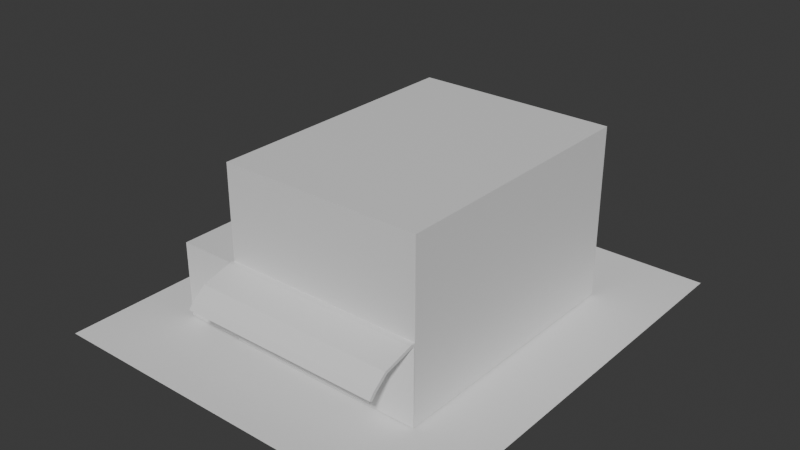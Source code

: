 # Source: house.blend  (saved by Blender 4.5.90; exported with 4.5.12 LTS)
import bpy
from mathutils import Matrix  # noqa: F401  (used for matrix-valued properties, if any)

bpy.ops.wm.read_factory_settings(use_empty=True)
scene = bpy.context.scene
scene.name = 'Scene'

# ---- collections
col_collection = bpy.data.collections.new('Collection'); scene.collection.children.link(col_collection)

# ---- materials (node trees are filled in below, after node groups)
mat_material = bpy.data.materials.new('Material')
mat_material.alpha_threshold = 0.0
mat_material.roughness = 0.5
mat_material.line_color = (0.0, 0.0, 0.0, 1.0)

# ---- material node trees
mat_material.use_nodes = True; mat_material.node_tree.nodes.clear()
_N = mat_material.node_tree.nodes; _L = mat_material.node_tree.links
n0 = _N.new('ShaderNodeOutputMaterial'); n0.name = 'Material Output'; n0.location = (200, 100)
n1 = _N.new('ShaderNodeBsdfPrincipled'); n1.name = 'Principled BSDF'; n1.location = (-200, 100)
n1.inputs[3].default_value = 1.45
_L.new(n1.outputs[0], n0.inputs[0])
n0.is_active_output = True

# ---- world
world_world = bpy.data.worlds.new('World'); scene.world = world_world
world_world.use_nodes = True; world_world.node_tree.nodes.clear()
_N = world_world.node_tree.nodes; _L = world_world.node_tree.links
n0 = _N.new('ShaderNodeOutputWorld'); n0.name = 'World Output'; n0.location = (200, 100)
n1 = _N.new('ShaderNodeBackground'); n1.name = 'Background'; n1.location = (-200, 100)
n1.inputs[0].default_value = (0.05088, 0.05088, 0.05088, 1.0)
_L.new(n1.outputs[0], n0.inputs[0])
n0.is_active_output = True
world_world.color = (0.05088, 0.05088, 0.05088)
world_world.sun_shadow_jitter_overblur = 0.0

# ---- meshes
me_cube = bpy.data.meshes.new('Cube')
me_cube.from_pydata([(5.544, 7.417, 4.763), (5.544, 7.417, -4.763), (5.544, -7.417, 4.763), (5.544, -7.417, -4.763), (-5.544, 7.417, 4.763), (-5.544, 7.417, -4.763), (-5.544, -7.417, 4.763), (-5.544, -7.417, -4.763), (5.544, 7.417, 3.701), (-5.544, -7.417, 3.701), (5.544, -7.417, 3.701), (-5.544, 7.417, 3.701), (5.544, 7.417, 1.599), (5.544, -7.417, 1.599), (-5.544, 7.417, 1.599), (-5.544, -7.417, 1.599), (-5.544, 0.0, -4.763), (5.544, 0.0, 4.763), (-5.544, 0.0, 4.763), (5.544, 0.0, -4.763), (5.544, 0.0, 3.701), (-5.544, 0.0, 3.701), (-5.544, 0.0, 1.599), (5.544, 0.0, 1.599), (5.544, 7.417, -0.562), (5.544, -7.417, -0.562), (-5.544, 7.417, -0.562), (-5.544, -7.417, -0.562), (5.544, 0.0, -0.562), (-5.544, 0.0, -0.562), (-5.544, -7.417, -0.3717), (5.544, 7.417, -0.3717), (5.544, -7.417, -0.3717), (-5.544, 7.417, -0.3717), (5.544, 0.0, -0.3717), (-5.544, 0.0, -0.3717)], [], [(17, 18, 6, 2), (10, 2, 6, 9), (21, 18, 4, 11), (16, 19, 3, 7), (20, 17, 2, 10), (11, 4, 0, 8), (14, 11, 8, 12), (23, 20, 10, 13), (22, 21, 11, 14), (13, 10, 9, 15), (32, 13, 15, 30), (35, 22, 14, 33), (34, 23, 13, 32), (33, 14, 12, 31), (31, 12, 23, 34), (30, 15, 22, 35), (15, 9, 21, 22), (12, 8, 20, 23), (8, 0, 17, 20), (5, 1, 19, 16), (9, 6, 18, 21), (0, 4, 18, 17), (7, 27, 29, 16), (1, 24, 28, 19), (5, 26, 24, 1), (19, 28, 25, 3), (16, 29, 26, 5), (3, 25, 27, 7), (27, 30, 35, 29), (24, 31, 34, 28), (26, 33, 31, 24), (28, 34, 32, 25), (29, 35, 33, 26), (25, 32, 30, 27)])
_uv = me_cube.uv_layers.new(name='UVMap')
_uv.uv.foreach_set('vector', [0.625, 0.625, 0.875, 0.625, 0.875, 0.75, 0.625, 0.75, 0.5758, 0.75, 0.625, 0.75, 0.625, 1.0, 0.5758, 1.0, 0.5758, 0.125, 0.625, 0.125, 0.625, 0.25, 0.5758, 0.25, 0.125, 0.625, 0.375, 0.625, 0.375, 0.75, 0.125, 0.75, 0.5758, 0.625, 0.625, 0.625, 0.625, 0.75, 0.5758, 0.75, 0.5758, 0.25, 0.625, 0.25, 0.625, 0.5, 0.5758, 0.5, 0.5207, 0.25, 0.5758, 0.25, 0.5758, 0.5, 0.5207, 0.5, 0.5207, 0.625, 0.5758, 0.625, 0.5758, 0.75, 0.5207, 0.75, 0.5207, 0.125, 0.5758, 0.125, 0.5758, 0.25, 0.5207, 0.25, 0.5207, 0.75, 0.5758, 0.75, 0.5758, 1.0, 0.5207, 1.0, 0.4756, 0.75, 0.5207, 0.75, 0.5207, 1.0, 0.4756, 1.0, 0.4756, 0.125, 0.5207, 0.125, 0.5207, 0.25, 0.4756, 0.25, 0.4756, 0.625, 0.5207, 0.625, 0.5207, 0.75, 0.4756, 0.75, 0.4756, 0.25, 0.5207, 0.25, 0.5207, 0.5, 0.4756, 0.5, 0.4756, 0.5, 0.5207, 0.5, 0.5207, 0.625, 0.4756, 0.625, 0.4756, 0.0, 0.5207, 0.0, 0.5207, 0.125, 0.4756, 0.125, 0.5207, 0.0, 0.5758, 0.0, 0.5758, 0.125, 0.5207, 0.125, 0.5207, 0.5, 0.5758, 0.5, 0.5758, 0.625, 0.5207, 0.625, 0.5758, 0.5, 0.625, 0.5, 0.625, 0.625, 0.5758, 0.625, 0.125, 0.5, 0.375, 0.5, 0.375, 0.625, 0.125, 0.625, 0.5758, 0.0, 0.625, 0.0, 0.625, 0.125, 0.5758, 0.125, 0.625, 0.5, 0.875, 0.5, 0.875, 0.625, 0.625, 0.625, 0.375, 0.0, 0.4712, 0.0, 0.4712, 0.125, 0.375, 0.125, 0.375, 0.5, 0.4712, 0.5, 0.4712, 0.625, 0.375, 0.625, 0.375, 0.25, 0.4712, 0.25, 0.4712, 0.5, 0.375, 0.5, 0.375, 0.625, 0.4712, 0.625, 0.4712, 0.75, 0.375, 0.75, 0.375, 0.125, 0.4712, 0.125, 0.4712, 0.25, 0.375, 0.25, 0.375, 0.75, 0.4712, 0.75, 0.4712, 1.0, 0.375, 1.0, 0.4712, 0.0, 0.4756, 0.0, 0.4756, 0.125, 0.4712, 0.125, 0.4712, 0.5, 0.4756, 0.5, 0.4756, 0.625, 0.4712, 0.625, 0.4712, 0.25, 0.4756, 0.25, 0.4756, 0.5, 0.4712, 0.5, 0.4712, 0.625, 0.4756, 0.625, 0.4756, 0.75, 0.4712, 0.75, 0.4712, 0.125, 0.4756, 0.125, 0.4756, 0.25, 0.4712, 0.25, 0.4712, 0.75, 0.4756, 0.75, 0.4756, 1.0, 0.4712, 1.0])
me_cube.materials.append(mat_material)
me_cube.use_mirror_vertex_groups = False
me_cube.update()
me_plane = bpy.data.meshes.new('Plane')
me_plane.from_pydata([(-10.84, -12.29, 0.0), (10.84, -12.29, 0.0), (-10.84, 12.29, 0.0), (10.84, 12.29, 0.0)], [], [(0, 1, 3, 2)])
_uv = me_plane.uv_layers.new(name='UVMap')
_uv.uv.foreach_set('vector', [0.0, 0.0, 1.0, 0.0, 1.0, 1.0, 0.0, 1.0])
me_plane.update()
me_cube_001 = bpy.data.meshes.new('Cube.001')
me_cube_001.from_pydata([(-5.544, -7.417, -4.763), (-5.544, 0.0, -4.763), (-5.544, -7.417, -0.562), (-5.544, 0.0, -0.562), (-9.031, 0.0, -4.763), (-9.031, -7.417, -4.763), (-9.031, 0.0, -0.562), (-9.031, -7.417, -0.562)], [], [(0, 1, 3, 2), (5, 7, 6, 4), (1, 0, 5, 4), (2, 3, 6, 7), (3, 1, 4, 6), (0, 2, 7, 5)])
_uv = me_cube_001.uv_layers.new(name='UVMap')
_uv.uv.foreach_set('vector', [0.375, 0.0, 0.375, 0.125, 0.4712, 0.125, 0.4712, 0.0, 0.375, 0.0, 0.4712, 0.0, 0.4712, 0.125, 0.375, 0.125, 0.375, 0.125, 0.375, 0.0, 0.375, 0.0, 0.375, 0.125, 0.4712, 0.0, 0.4712, 0.125, 0.4712, 0.125, 0.4712, 0.0, 0.4712, 0.125, 0.375, 0.125, 0.375, 0.125, 0.4712, 0.125, 0.375, 0.0, 0.4712, 0.0, 0.4712, 0.0, 0.375, 0.0])
me_cube_001.materials.append(mat_material)
me_cube_001.use_mirror_vertex_groups = False
me_cube_001.update()
me_cube_002 = bpy.data.meshes.new('Cube.002')
me_cube_002.from_pydata([(5.544, -7.417, -0.562), (-5.544, -7.417, -0.562), (-5.544, -7.417, -0.3717), (5.544, -7.417, -0.3717), (5.544, -7.732, -0.3749), (5.544, -7.683, -0.5588), (-5.544, -7.683, -0.5588), (-5.544, -7.732, -0.3749), (5.544, -9.331, -0.8125), (5.544, -9.212, -0.9608), (-5.544, -9.212, -0.9608), (-5.544, -9.331, -0.8125), (5.544, -10.07, -1.406), (5.544, -9.921, -1.53), (-5.544, -9.921, -1.53), (-5.544, -10.07, -1.406), (5.544, -10.34, -1.731), (5.544, -10.2, -1.855), (-5.544, -10.2, -1.855), (-5.544, -10.34, -1.731), (4.941, -7.417, -0.562), (4.941, -7.417, -0.3717), (4.941, -7.683, -0.5588), (4.941, -7.732, -0.3749), (4.941, -9.212, -0.9608), (4.941, -9.331, -0.8125), (4.941, -9.921, -1.53), (4.941, -10.07, -1.406), (4.941, -10.2, -1.855), (4.941, -10.34, -1.731), (4.867, -7.417, -0.562), (4.867, -7.417, -0.3717), (4.867, -7.683, -0.5588), (4.867, -7.732, -0.3749), (4.867, -9.212, -0.9608), (4.867, -9.331, -0.8125), (4.867, -9.921, -1.53), (4.867, -10.07, -1.406), (4.867, -10.2, -1.855), (4.867, -10.34, -1.731)], [], [(30, 1, 2, 31), (7, 6, 10, 11), (2, 1, 6, 7), (0, 3, 4, 5), (31, 2, 7, 33), (20, 0, 5, 22), (11, 10, 14, 15), (5, 4, 8, 9), (33, 7, 11, 35), (22, 5, 9, 24), (13, 12, 16, 17), (9, 8, 12, 13), (35, 11, 15, 37), (24, 9, 13, 26), (38, 39, 19, 18), (37, 15, 19, 39), (26, 13, 17, 28), (15, 14, 18, 19), (36, 26, 28, 38), (12, 27, 29, 16), (17, 16, 29, 28), (34, 24, 26, 36), (8, 25, 27, 12), (32, 22, 24, 34), (4, 23, 25, 8), (30, 20, 22, 32), (3, 21, 23, 4), (0, 20, 21, 3), (1, 30, 32, 6), (6, 32, 34, 10), (10, 34, 36, 14), (14, 36, 38, 18), (27, 37, 39, 29), (28, 29, 39, 38), (25, 35, 37, 27), (23, 33, 35, 25), (21, 31, 33, 23), (20, 30, 31, 21)])
_uv = me_cube_002.uv_layers.new(name='UVMap')
_uv.uv.foreach_set('vector', [0.4712, 0.7653, 0.4712, 1.0, 0.4756, 1.0, 0.4756, 0.7653, 0.4756, 1.0, 0.4712, 1.0, 0.4712, 1.0, 0.4756, 1.0, 0.4756, 1.0, 0.4712, 1.0, 0.4712, 1.0, 0.4756, 1.0, 0.4712, 0.75, 0.4756, 0.75, 0.4756, 0.75, 0.4712, 0.75, 0.4756, 0.7653, 0.4756, 1.0, 0.4756, 1.0, 0.4756, 0.7653, 0.4712, 0.7636, 0.4712, 0.75, 0.4712, 0.75, 0.4712, 0.7636, 0.4756, 1.0, 0.4712, 1.0, 0.4712, 1.0, 0.4756, 1.0, 0.4712, 0.75, 0.4756, 0.75, 0.4756, 0.75, 0.4712, 0.75, 0.4756, 0.7653, 0.4756, 1.0, 0.4756, 1.0, 0.4756, 0.7653, 0.4712, 0.7636, 0.4712, 0.75, 0.4712, 0.75, 0.4712, 0.7636, 0.4712, 0.75, 0.4756, 0.75, 0.4756, 0.75, 0.4712, 0.75, 0.4712, 0.75, 0.4756, 0.75, 0.4756, 0.75, 0.4712, 0.75, 0.4756, 0.7653, 0.4756, 1.0, 0.4756, 1.0, 0.4756, 0.7653, 0.4712, 0.7636, 0.4712, 0.75, 0.4712, 0.75, 0.4712, 0.7636, 0.4712, 0.7653, 0.4756, 0.7653, 0.4756, 1.0, 0.4712, 1.0, 0.4756, 0.7653, 0.4756, 1.0, 0.4756, 1.0, 0.4756, 0.7653, 0.4712, 0.7636, 0.4712, 0.75, 0.4712, 0.75, 0.4712, 0.7636, 0.4756, 1.0, 0.4712, 1.0, 0.4712, 1.0, 0.4756, 1.0, 0.4712, 0.7653, 0.4712, 0.7636, 0.4712, 0.7636, 0.4712, 0.7653, 0.4756, 0.75, 0.4756, 0.7636, 0.4756, 0.7636, 0.4756, 0.75, 0.4712, 0.75, 0.4756, 0.75, 0.4756, 0.7636, 0.4712, 0.7636, 0.4712, 0.7653, 0.4712, 0.7636, 0.4712, 0.7636, 0.4712, 0.7653, 0.4756, 0.75, 0.4756, 0.7636, 0.4756, 0.7636, 0.4756, 0.75, 0.4712, 0.7653, 0.4712, 0.7636, 0.4712, 0.7636, 0.4712, 0.7653, 0.4756, 0.75, 0.4756, 0.7636, 0.4756, 0.7636, 0.4756, 0.75, 0.4712, 0.7653, 0.4712, 0.7636, 0.4712, 0.7636, 0.4712, 0.7653, 0.4756, 0.75, 0.4756, 0.7636, 0.4756, 0.7636, 0.4756, 0.75, 0.4712, 0.75, 0.4712, 0.7636, 0.4756, 0.7636, 0.4756, 0.75, 0.4712, 1.0, 0.4712, 0.7653, 0.4712, 0.7653, 0.4712, 1.0, 0.4712, 1.0, 0.4712, 0.7653, 0.4712, 0.7653, 0.4712, 1.0, 0.4712, 1.0, 0.4712, 0.7653, 0.4712, 0.7653, 0.4712, 1.0, 0.4712, 1.0, 0.4712, 0.7653, 0.4712, 0.7653, 0.4712, 1.0, 0.4756, 0.7636, 0.4756, 0.7653, 0.4756, 0.7653, 0.4756, 0.7636, 0.4712, 0.7636, 0.4756, 0.7636, 0.4756, 0.7653, 0.4712, 0.7653, 0.4756, 0.7636, 0.4756, 0.7653, 0.4756, 0.7653, 0.4756, 0.7636, 0.4756, 0.7636, 0.4756, 0.7653, 0.4756, 0.7653, 0.4756, 0.7636, 0.4756, 0.7636, 0.4756, 0.7653, 0.4756, 0.7653, 0.4756, 0.7636, 0.4712, 0.7636, 0.4712, 0.7653, 0.4756, 0.7653, 0.4756, 0.7636])
me_cube_002.materials.append(mat_material)
me_cube_002.use_mirror_vertex_groups = False
me_cube_002.update()
me_cube_003 = bpy.data.meshes.new('Cube.003')
me_cube_003.from_pydata([(5.544, -7.417, -4.763), (-5.544, -7.417, -4.763), (5.544, -7.417, -0.562), (-5.544, -7.417, -0.562), (5.554, -7.498, -0.562), (5.554, -7.498, -4.763), (-5.534, -7.498, -4.763), (-5.534, -7.498, -0.562), (-3.006, -7.417, -4.793), (-3.006, -7.417, -0.5922), (-2.996, -7.498, -4.793), (-2.996, -7.498, -0.5922), (3.005, -7.417, -4.763), (3.015, -7.498, -4.763), (3.005, -7.417, -0.562), (3.015, -7.498, -0.562)], [], [(8, 1, 3, 9), (10, 11, 7, 6), (3, 1, 6, 7), (0, 2, 4, 5), (9, 3, 7, 11), (12, 0, 5, 13), (1, 8, 10, 6), (14, 9, 11, 15), (13, 15, 11, 10), (12, 8, 9, 14), (0, 12, 14, 2), (5, 4, 15, 13), (2, 14, 15, 4), (8, 12, 13, 10)])
_uv = me_cube_003.uv_layers.new(name='UVMap')
_uv.uv.foreach_set('vector', [0.375, 0.9384, 0.375, 1.0, 0.4712, 1.0, 0.4712, 0.9384, 0.375, 0.9384, 0.4712, 0.9384, 0.4712, 1.0, 0.375, 1.0, 0.4712, 1.0, 0.375, 1.0, 0.375, 1.0, 0.4712, 1.0, 0.375, 0.75, 0.4712, 0.75, 0.4712, 0.75, 0.375, 0.75, 0.4712, 0.9384, 0.4712, 1.0, 0.4712, 1.0, 0.4712, 0.9384, 0.375, 0.8073, 0.375, 0.75, 0.375, 0.75, 0.375, 0.8073, 0.375, 1.0, 0.375, 0.9384, 0.375, 0.9384, 0.375, 1.0, 0.4712, 0.8073, 0.4712, 0.9384, 0.4712, 0.9384, 0.4712, 0.8073, 0.375, 0.8073, 0.4712, 0.8073, 0.4712, 0.9384, 0.375, 0.9384, 0.375, 0.8073, 0.375, 0.9384, 0.4712, 0.9384, 0.4712, 0.8073, 0.375, 0.75, 0.375, 0.8073, 0.4712, 0.8073, 0.4712, 0.75, 0.375, 0.75, 0.4712, 0.75, 0.4712, 0.8073, 0.375, 0.8073, 0.4712, 0.75, 0.4712, 0.8073, 0.4712, 0.8073, 0.4712, 0.75, 0.375, 0.9384, 0.375, 0.8073, 0.375, 0.8073, 0.375, 0.9384])
me_cube_003.materials.append(mat_material)
me_cube_003.use_mirror_vertex_groups = False
me_cube_003.update()
me_cube_004 = bpy.data.meshes.new('Cube.004')
me_cube_004.from_pydata([(-3.006, -7.512, -4.793), (-3.006, -7.512, -0.5922), (3.005, -7.512, -4.763), (3.005, -7.512, -0.562), (-3.006, -7.512, -0.7468), (3.005, -7.512, -0.7167), (-3.006, -7.512, -0.8124), (3.005, -7.512, -0.7823)], [], [(5, 3, 1, 4), (7, 5, 4, 6), (2, 7, 6, 0)])
_uv = me_cube_004.uv_layers.new(name='UVMap')
_uv.uv.foreach_set('vector', [0.4677, 0.8073, 0.4712, 0.8073, 0.4712, 0.9384, 0.4677, 0.9384, 0.4662, 0.8073, 0.4677, 0.8073, 0.4677, 0.9384, 0.4662, 0.9384, 0.375, 0.8073, 0.4662, 0.8073, 0.4662, 0.9384, 0.375, 0.9384])
me_cube_004.materials.append(mat_material)
me_cube_004.use_mirror_vertex_groups = False
me_cube_004.update()
me_cube_005 = bpy.data.meshes.new('Cube.005')
me_cube_005.from_pydata([(-3.006, -7.512, -0.7468), (3.005, -7.512, -0.7167), (-3.006, -7.512, -0.8124), (3.005, -7.512, -0.7823), (3.005, -7.514, -0.7167), (3.005, -7.55, -0.7527), (3.005, -7.54, -0.7272), (-3.006, -7.55, -0.7828), (-3.006, -7.514, -0.7468), (-3.006, -7.54, -0.7574), (-3.006, -7.514, -0.8124), (-3.006, -7.55, -0.7764), (-3.006, -7.54, -0.8019), (3.005, -7.55, -0.7463), (3.005, -7.514, -0.7823), (3.005, -7.54, -0.7717)], [], [(3, 2, 0, 1), (4, 8, 9, 6), (6, 9, 7, 5), (13, 11, 12, 15), (15, 12, 10, 14), (1, 0, 8, 4), (13, 5, 7, 11), (3, 1, 4, 6, 5, 13, 15, 14), (0, 2, 10, 12, 11, 7, 9, 8), (2, 3, 14, 10)])
_uv = me_cube_005.uv_layers.new(name='UVMap')
_uv.uv.foreach_set('vector', [0.4662, 0.8073, 0.4662, 0.9384, 0.4677, 0.9384, 0.4677, 0.8073, 0.4677, 0.8073, 0.4677, 0.9384, 0.4677, 0.9384, 0.4677, 0.8073, 0.4677, 0.8073, 0.4677, 0.9384, 0.4668, 0.9384, 0.4668, 0.8073, 0.467, 0.8073, 0.467, 0.9384, 0.4662, 0.9384, 0.4662, 0.8073, 0.4662, 0.8073, 0.4662, 0.9384, 0.4662, 0.9384, 0.4662, 0.8073, 0.4677, 0.8073, 0.4677, 0.9384, 0.4677, 0.9384, 0.4677, 0.8073, 0.467, 0.8073, 0.4668, 0.8073, 0.4668, 0.9384, 0.467, 0.9384, 0.4662, 0.8073, 0.4677, 0.8073, 0.4677, 0.8073, 0.4677, 0.8073, 0.4668, 0.8073, 0.467, 0.8073, 0.4662, 0.8073, 0.4662, 0.8073, 0.4677, 0.9384, 0.4662, 0.9384, 0.4662, 0.9384, 0.4662, 0.9384, 0.467, 0.9384, 0.4668, 0.9384, 0.4677, 0.9384, 0.4677, 0.9384, 0.4662, 0.9384, 0.4662, 0.8073, 0.4662, 0.8073, 0.4662, 0.9384])
me_cube_005.materials.append(mat_material)
me_cube_005.use_mirror_vertex_groups = False
me_cube_005.update()

# ---- objects
ob_house = bpy.data.objects.new('House', me_cube)
ob_plane = bpy.data.objects.new('Plane', me_plane)
ob_sideshop = bpy.data.objects.new('SideShop', me_cube_001)
ob_frontcover = bpy.data.objects.new('FrontCover', me_cube_002)
ob_frontshutter = bpy.data.objects.new('FrontShutter', me_cube_003)
ob_frontshutterdoor = bpy.data.objects.new('FrontShutterDoor', me_cube_004)
ob_pattern1 = bpy.data.objects.new('Pattern1', me_cube_005)

# ---- transforms, parenting, visibility, modifiers, constraints
ob_house.location = (0.0, 0.0, 4.798)
ob_house.lock_rotations_4d = False
ob_house.empty_display_type = 'ARROWS'
ob_house.lineart.crease_threshold = 0.0
ob_plane.location = (-1.456, 0.0, -0.02817)
ob_sideshop.location = (0.0, 0.0, 4.798)
ob_sideshop.lock_rotations_4d = False
ob_sideshop.empty_display_type = 'ARROWS'
ob_sideshop.lineart.crease_threshold = 0.0
ob_frontcover.location = (0.0, 0.0, 4.798)
ob_frontcover.lock_rotations_4d = False
ob_frontcover.empty_display_type = 'ARROWS'
ob_frontcover.lineart.crease_threshold = 0.0
ob_frontshutter.location = (0.0, 0.0, 4.798)
ob_frontshutter.lock_rotations_4d = False
ob_frontshutter.empty_display_type = 'ARROWS'
ob_frontshutter.lineart.crease_threshold = 0.0
ob_frontshutterdoor.location = (0.0, 0.0, 4.798)
ob_frontshutterdoor.lock_rotations_4d = False
ob_frontshutterdoor.empty_display_type = 'ARROWS'
ob_frontshutterdoor.lineart.crease_threshold = 0.0
ob_pattern1.location = (0.0, 0.0, 4.798)
ob_pattern1.lock_rotations_4d = False
ob_pattern1.empty_display_type = 'ARROWS'
ob_pattern1.lineart.crease_threshold = 0.0
_m = ob_pattern1.modifiers.new('Array', 'ARRAY')
_m.count = 21
_m.use_constant_offset = True
_m.constant_offset_displace = (0.0, 0.0, -0.1)
_m.relative_offset_displace = (0.0, 0.0, -1.0)

# ---- collection membership
col_collection.objects.link(ob_house)
col_collection.objects.link(ob_plane)
col_collection.objects.link(ob_sideshop)
col_collection.objects.link(ob_frontcover)
col_collection.objects.link(ob_frontshutter)
col_collection.objects.link(ob_frontshutterdoor)
col_collection.objects.link(ob_pattern1)

# ---- scene / render settings (as saved in the file)
scene.frame_start = 1; scene.frame_end = 250; scene.frame_set(1)
scene.render.engine = 'BLENDER_EEVEE_NEXT'
bpy.context.view_layer.update()

# ---- added for rendering (the .blend has no active camera and no usable light): camera, sun
cam_auto = bpy.data.cameras.new('AutoCamera')
cam_auto.lens = 50.0
cam_auto.sensor_width = 36.0
cam_auto.clip_end = 1000.0
ob_auto_camera = bpy.data.objects.new('AutoCamera', cam_auto)
scene.collection.objects.link(ob_auto_camera)
ob_auto_camera.location = (30.1328, -37.906, 30.0373)
ob_auto_camera.rotation_euler = (1.09748, -7.21219e-08, 0.694738)
scene.camera = ob_auto_camera
light_auto_sun = bpy.data.lights.new('AutoSun', 'SUN')
light_auto_sun.energy = 3.0
light_auto_sun.angle = 0.0523599
ob_auto_sun = bpy.data.objects.new('AutoSun', light_auto_sun)
scene.collection.objects.link(ob_auto_sun)
ob_auto_sun.rotation_euler = (0.872665, 0.174533, 0.523599)
bpy.context.view_layer.update()
